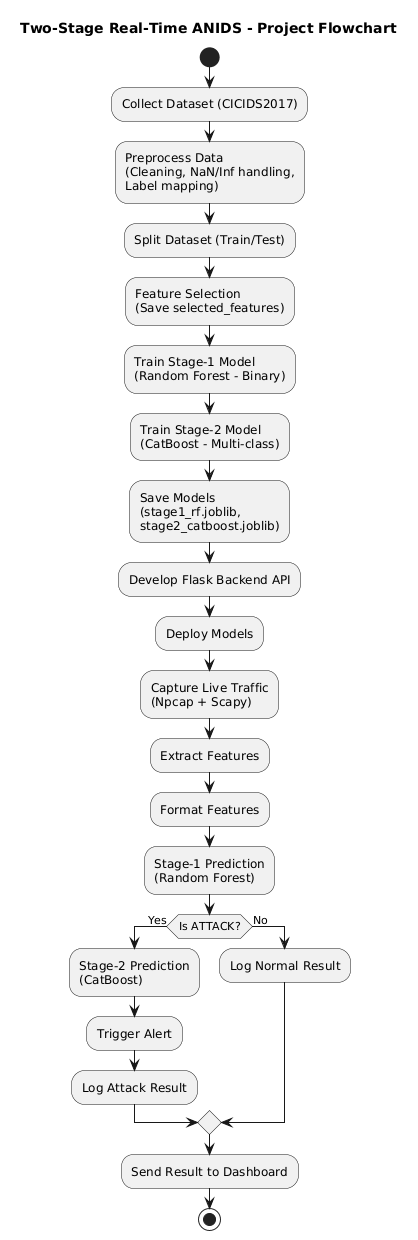

The diagram above was rendered by PlantUML. Its source (embedded in the PNG):
@startuml
!pragma useActivityDiagram
title Two-Stage Real-Time ANIDS - Project Flowchart

start

:Collect Dataset (CICIDS2017);

:Preprocess Data
(Cleaning, NaN/Inf handling,
Label mapping);

:Split Dataset (Train/Test);

:Feature Selection
(Save selected_features);

:Train Stage-1 Model
(Random Forest - Binary);

:Train Stage-2 Model
(CatBoost - Multi-class);

:Save Models
(stage1_rf.joblib,
stage2_catboost.joblib);

:Develop Flask Backend API;

:Deploy Models;

:Capture Live Traffic
(Npcap + Scapy);

:Extract Features;

:Format Features;

:Stage-1 Prediction
(Random Forest);

if (Is ATTACK?) then (Yes)
  :Stage-2 Prediction
  (CatBoost);
  :Trigger Alert;
  :Log Attack Result;
else (No)
  :Log Normal Result;
endif

:Send Result to Dashboard;

stop
@enduml